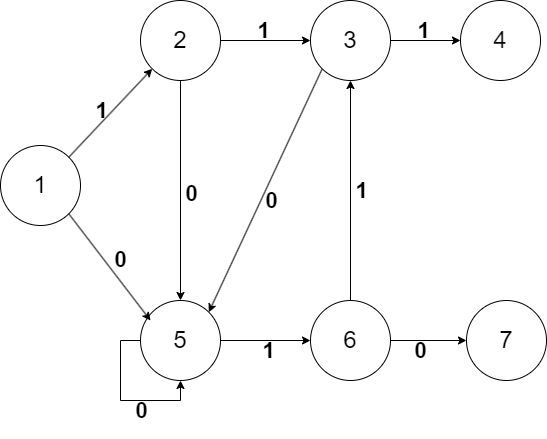

The diagram above was exported from draw.io. Its source (the exported page's mxGraphModel, read from the mxfile embedded in the PNG):
<mxGraphModel dx="1098" dy="820" grid="1" gridSize="10" guides="1" tooltips="1" connect="1" arrows="1" fold="1" page="1" pageScale="1" pageWidth="827" pageHeight="1169" math="0" shadow="0">
  <root>
    <mxCell id="0" />
    <mxCell id="1" parent="0" />
    <mxCell id="vgd487L0o0uGTt_hUTz1-1" value="&lt;font style=&quot;font-size: 24px;&quot;&gt;1&lt;/font&gt;" style="ellipse;whiteSpace=wrap;html=1;aspect=fixed;labelBackgroundColor=none;" parent="1" vertex="1">
      <mxGeometry x="70" y="545" width="80" height="80" as="geometry" />
    </mxCell>
    <mxCell id="vgd487L0o0uGTt_hUTz1-11" style="edgeStyle=orthogonalEdgeStyle;rounded=0;orthogonalLoop=1;jettySize=auto;html=1;exitX=1;exitY=0.5;exitDx=0;exitDy=0;labelBackgroundColor=none;" parent="1" source="vgd487L0o0uGTt_hUTz1-2" target="vgd487L0o0uGTt_hUTz1-5" edge="1">
      <mxGeometry relative="1" as="geometry" />
    </mxCell>
    <mxCell id="vgd487L0o0uGTt_hUTz1-19" value="&lt;h1&gt;1&lt;/h1&gt;" style="edgeLabel;html=1;align=center;verticalAlign=middle;resizable=0;points=[];labelBackgroundColor=none;" parent="vgd487L0o0uGTt_hUTz1-11" vertex="1" connectable="0">
      <mxGeometry x="-0.0672" y="-1" relative="1" as="geometry">
        <mxPoint y="-11" as="offset" />
      </mxGeometry>
    </mxCell>
    <mxCell id="vgd487L0o0uGTt_hUTz1-24" style="edgeStyle=orthogonalEdgeStyle;rounded=0;orthogonalLoop=1;jettySize=auto;html=1;exitX=0.5;exitY=1;exitDx=0;exitDy=0;entryX=0.5;entryY=0;entryDx=0;entryDy=0;labelBackgroundColor=none;" parent="1" source="vgd487L0o0uGTt_hUTz1-2" target="vgd487L0o0uGTt_hUTz1-3" edge="1">
      <mxGeometry relative="1" as="geometry" />
    </mxCell>
    <mxCell id="vgd487L0o0uGTt_hUTz1-26" value="&lt;h1&gt;0&lt;/h1&gt;" style="edgeLabel;html=1;align=center;verticalAlign=middle;resizable=0;points=[];labelBackgroundColor=none;" parent="vgd487L0o0uGTt_hUTz1-24" vertex="1" connectable="0">
      <mxGeometry x="0.0241" y="-3" relative="1" as="geometry">
        <mxPoint x="13" as="offset" />
      </mxGeometry>
    </mxCell>
    <mxCell id="vgd487L0o0uGTt_hUTz1-2" value="&lt;font style=&quot;font-size: 24px;&quot;&gt;2&lt;/font&gt;" style="ellipse;whiteSpace=wrap;html=1;aspect=fixed;labelBackgroundColor=none;" parent="1" vertex="1">
      <mxGeometry x="210" y="400" width="80" height="80" as="geometry" />
    </mxCell>
    <mxCell id="vgd487L0o0uGTt_hUTz1-15" style="edgeStyle=orthogonalEdgeStyle;rounded=0;orthogonalLoop=1;jettySize=auto;html=1;exitX=1;exitY=0.5;exitDx=0;exitDy=0;labelBackgroundColor=none;" parent="1" source="vgd487L0o0uGTt_hUTz1-3" target="vgd487L0o0uGTt_hUTz1-4" edge="1">
      <mxGeometry relative="1" as="geometry" />
    </mxCell>
    <mxCell id="vgd487L0o0uGTt_hUTz1-22" value="&lt;h1&gt;1&lt;/h1&gt;" style="edgeLabel;html=1;align=center;verticalAlign=middle;resizable=0;points=[];labelBackgroundColor=none;" parent="vgd487L0o0uGTt_hUTz1-15" vertex="1" connectable="0">
      <mxGeometry x="0.0536" relative="1" as="geometry">
        <mxPoint y="10" as="offset" />
      </mxGeometry>
    </mxCell>
    <mxCell id="vgd487L0o0uGTt_hUTz1-3" value="&lt;font style=&quot;font-size: 24px;&quot;&gt;5&lt;/font&gt;" style="ellipse;whiteSpace=wrap;html=1;aspect=fixed;labelBackgroundColor=none;" parent="1" vertex="1">
      <mxGeometry x="210" y="700" width="80" height="80" as="geometry" />
    </mxCell>
    <mxCell id="vgd487L0o0uGTt_hUTz1-16" style="edgeStyle=orthogonalEdgeStyle;rounded=0;orthogonalLoop=1;jettySize=auto;html=1;exitX=1;exitY=0.5;exitDx=0;exitDy=0;labelBackgroundColor=none;" parent="1" source="vgd487L0o0uGTt_hUTz1-4" target="vgd487L0o0uGTt_hUTz1-7" edge="1">
      <mxGeometry relative="1" as="geometry" />
    </mxCell>
    <mxCell id="vgd487L0o0uGTt_hUTz1-23" value="&lt;h1&gt;0&lt;/h1&gt;" style="edgeLabel;html=1;align=center;verticalAlign=middle;resizable=0;points=[];labelBackgroundColor=none;" parent="vgd487L0o0uGTt_hUTz1-16" vertex="1" connectable="0">
      <mxGeometry x="-0.2322" y="-4" relative="1" as="geometry">
        <mxPoint y="6" as="offset" />
      </mxGeometry>
    </mxCell>
    <mxCell id="vgd487L0o0uGTt_hUTz1-30" style="edgeStyle=orthogonalEdgeStyle;rounded=0;orthogonalLoop=1;jettySize=auto;html=1;exitX=0.5;exitY=0;exitDx=0;exitDy=0;entryX=0.5;entryY=1;entryDx=0;entryDy=0;labelBackgroundColor=none;" parent="1" source="vgd487L0o0uGTt_hUTz1-4" target="vgd487L0o0uGTt_hUTz1-5" edge="1">
      <mxGeometry relative="1" as="geometry" />
    </mxCell>
    <mxCell id="vgd487L0o0uGTt_hUTz1-31" value="&lt;h1&gt;1&lt;/h1&gt;" style="edgeLabel;html=1;align=center;verticalAlign=middle;resizable=0;points=[];labelBackgroundColor=none;" parent="vgd487L0o0uGTt_hUTz1-30" vertex="1" connectable="0">
      <mxGeometry x="0.0722" y="3" relative="1" as="geometry">
        <mxPoint x="13" y="8" as="offset" />
      </mxGeometry>
    </mxCell>
    <mxCell id="vgd487L0o0uGTt_hUTz1-4" value="&lt;font style=&quot;font-size: 24px;&quot;&gt;6&lt;/font&gt;" style="ellipse;whiteSpace=wrap;html=1;aspect=fixed;labelBackgroundColor=none;" parent="1" vertex="1">
      <mxGeometry x="380" y="700" width="80" height="80" as="geometry" />
    </mxCell>
    <mxCell id="vgd487L0o0uGTt_hUTz1-13" style="edgeStyle=orthogonalEdgeStyle;rounded=0;orthogonalLoop=1;jettySize=auto;html=1;exitX=1;exitY=0.5;exitDx=0;exitDy=0;entryX=0;entryY=0.5;entryDx=0;entryDy=0;labelBackgroundColor=none;" parent="1" source="vgd487L0o0uGTt_hUTz1-5" target="vgd487L0o0uGTt_hUTz1-8" edge="1">
      <mxGeometry relative="1" as="geometry" />
    </mxCell>
    <mxCell id="vgd487L0o0uGTt_hUTz1-20" value="&lt;h1&gt;1&lt;/h1&gt;" style="edgeLabel;html=1;align=center;verticalAlign=middle;resizable=0;points=[];labelBackgroundColor=none;" parent="vgd487L0o0uGTt_hUTz1-13" vertex="1" connectable="0">
      <mxGeometry x="-0.0743" y="1" relative="1" as="geometry">
        <mxPoint y="-9" as="offset" />
      </mxGeometry>
    </mxCell>
    <mxCell id="vgd487L0o0uGTt_hUTz1-32" style="rounded=0;orthogonalLoop=1;jettySize=auto;html=1;exitX=0;exitY=1;exitDx=0;exitDy=0;entryX=1;entryY=0;entryDx=0;entryDy=0;labelBackgroundColor=none;" parent="1" source="vgd487L0o0uGTt_hUTz1-5" target="vgd487L0o0uGTt_hUTz1-3" edge="1">
      <mxGeometry relative="1" as="geometry" />
    </mxCell>
    <mxCell id="vgd487L0o0uGTt_hUTz1-33" value="&lt;h1&gt;0&lt;/h1&gt;" style="edgeLabel;html=1;align=center;verticalAlign=middle;resizable=0;points=[];labelBackgroundColor=none;" parent="vgd487L0o0uGTt_hUTz1-32" vertex="1" connectable="0">
      <mxGeometry x="0.0293" y="1" relative="1" as="geometry">
        <mxPoint x="6" y="7" as="offset" />
      </mxGeometry>
    </mxCell>
    <mxCell id="vgd487L0o0uGTt_hUTz1-5" value="&lt;font style=&quot;font-size: 24px;&quot;&gt;3&lt;/font&gt;" style="ellipse;whiteSpace=wrap;html=1;aspect=fixed;labelBackgroundColor=none;" parent="1" vertex="1">
      <mxGeometry x="380" y="400" width="80" height="80" as="geometry" />
    </mxCell>
    <mxCell id="vgd487L0o0uGTt_hUTz1-7" value="&lt;font style=&quot;font-size: 24px;&quot;&gt;7&lt;/font&gt;" style="ellipse;whiteSpace=wrap;html=1;aspect=fixed;labelBackgroundColor=none;" parent="1" vertex="1">
      <mxGeometry x="536" y="700" width="80" height="80" as="geometry" />
    </mxCell>
    <mxCell id="vgd487L0o0uGTt_hUTz1-8" value="&lt;font style=&quot;font-size: 24px;&quot;&gt;4&lt;/font&gt;" style="ellipse;whiteSpace=wrap;html=1;aspect=fixed;labelBackgroundColor=none;" parent="1" vertex="1">
      <mxGeometry x="530" y="400" width="80" height="80" as="geometry" />
    </mxCell>
    <mxCell id="vgd487L0o0uGTt_hUTz1-10" value="" style="endArrow=classic;html=1;rounded=0;exitX=1;exitY=0;exitDx=0;exitDy=0;entryX=0;entryY=1;entryDx=0;entryDy=0;labelBackgroundColor=none;" parent="1" source="vgd487L0o0uGTt_hUTz1-1" target="vgd487L0o0uGTt_hUTz1-2" edge="1">
      <mxGeometry width="50" height="50" relative="1" as="geometry">
        <mxPoint x="410" y="640" as="sourcePoint" />
        <mxPoint x="460" y="590" as="targetPoint" />
      </mxGeometry>
    </mxCell>
    <mxCell id="vgd487L0o0uGTt_hUTz1-18" value="&lt;h1&gt;1&lt;/h1&gt;" style="edgeLabel;html=1;align=center;verticalAlign=middle;resizable=0;points=[];labelBackgroundColor=none;" parent="vgd487L0o0uGTt_hUTz1-10" vertex="1" connectable="0">
      <mxGeometry x="-0.0036" y="2" relative="1" as="geometry">
        <mxPoint x="-8" as="offset" />
      </mxGeometry>
    </mxCell>
    <mxCell id="vgd487L0o0uGTt_hUTz1-14" style="rounded=0;orthogonalLoop=1;jettySize=auto;html=1;exitX=1;exitY=1;exitDx=0;exitDy=0;entryX=0.125;entryY=0.25;entryDx=0;entryDy=0;entryPerimeter=0;labelBackgroundColor=none;" parent="1" source="vgd487L0o0uGTt_hUTz1-1" target="vgd487L0o0uGTt_hUTz1-3" edge="1">
      <mxGeometry relative="1" as="geometry" />
    </mxCell>
    <mxCell id="vgd487L0o0uGTt_hUTz1-21" value="&lt;h1&gt;0&lt;/h1&gt;" style="edgeLabel;html=1;align=center;verticalAlign=middle;resizable=0;points=[];labelBackgroundColor=none;" parent="vgd487L0o0uGTt_hUTz1-14" vertex="1" connectable="0">
      <mxGeometry x="-0.0109" y="-3" relative="1" as="geometry">
        <mxPoint x="13" y="-8" as="offset" />
      </mxGeometry>
    </mxCell>
    <mxCell id="vgd487L0o0uGTt_hUTz1-27" style="edgeStyle=orthogonalEdgeStyle;rounded=0;orthogonalLoop=1;jettySize=auto;html=1;exitX=0;exitY=0.5;exitDx=0;exitDy=0;entryX=0.5;entryY=1;entryDx=0;entryDy=0;labelBackgroundColor=none;" parent="1" source="vgd487L0o0uGTt_hUTz1-3" target="vgd487L0o0uGTt_hUTz1-3" edge="1">
      <mxGeometry relative="1" as="geometry" />
    </mxCell>
    <mxCell id="vgd487L0o0uGTt_hUTz1-28" value="&lt;h1&gt;0&lt;/h1&gt;" style="edgeLabel;html=1;align=center;verticalAlign=middle;resizable=0;points=[];labelBackgroundColor=none;" parent="vgd487L0o0uGTt_hUTz1-27" vertex="1" connectable="0">
      <mxGeometry x="-0.0636" y="2" relative="1" as="geometry">
        <mxPoint x="18" y="15" as="offset" />
      </mxGeometry>
    </mxCell>
  </root>
</mxGraphModel>